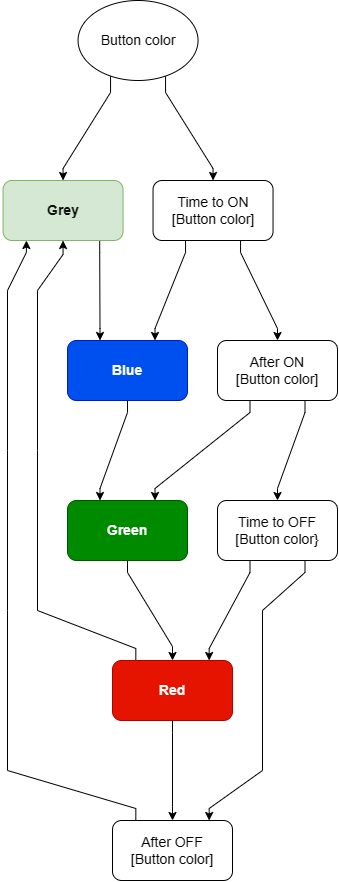

The diagram above was exported from draw.io. Its source (the exported page's mxGraphModel, read from the mxfile embedded in the PNG):
<mxGraphModel dx="2572" dy="1058" grid="1" gridSize="10" guides="1" tooltips="1" connect="1" arrows="1" fold="1" page="1" pageScale="1" pageWidth="850" pageHeight="1100" math="0" shadow="0">
  <root>
    <mxCell id="0" />
    <mxCell id="1" parent="0" />
    <mxCell id="adwawyZv-3A5qVxNw1GV-40" style="edgeStyle=orthogonalEdgeStyle;rounded=0;orthogonalLoop=1;jettySize=auto;html=1;noEdgeStyle=1;orthogonal=1;" edge="1" parent="1" source="k6oADe4WgPtSWMKoOq4d-6" target="k6oADe4WgPtSWMKoOq4d-9">
      <mxGeometry relative="1" as="geometry">
        <Array as="points">
          <mxPoint x="92.21354166666666" y="252" />
          <mxPoint x="92.5" y="328" />
        </Array>
      </mxGeometry>
    </mxCell>
    <mxCell id="k6oADe4WgPtSWMKoOq4d-6" value="&lt;span style=&quot;font-size: 14px;&quot;&gt;&lt;font color=&quot;#0f0f0f&quot;&gt;&lt;b&gt;Grey&lt;/b&gt;&lt;/font&gt;&lt;/span&gt;" style="rounded=1;whiteSpace=wrap;html=1;fillColor=#d5e8d4;strokeColor=#82b366;" parent="1" vertex="1">
      <mxGeometry x="-4.453125" y="180" width="120" height="60" as="geometry" />
    </mxCell>
    <mxCell id="adwawyZv-3A5qVxNw1GV-31" style="edgeStyle=orthogonalEdgeStyle;rounded=0;orthogonalLoop=1;jettySize=auto;html=1;noEdgeStyle=1;orthogonal=1;" edge="1" parent="1" source="k6oADe4WgPtSWMKoOq4d-7" target="k6oADe4WgPtSWMKoOq4d-10">
      <mxGeometry relative="1" as="geometry">
        <Array as="points">
          <mxPoint x="233.046875" y="252" />
          <mxPoint x="270" y="328" />
        </Array>
      </mxGeometry>
    </mxCell>
    <mxCell id="adwawyZv-3A5qVxNw1GV-46" style="edgeStyle=orthogonalEdgeStyle;rounded=0;orthogonalLoop=1;jettySize=auto;html=1;noEdgeStyle=1;orthogonal=1;" edge="1" parent="1" source="k6oADe4WgPtSWMKoOq4d-7" target="k6oADe4WgPtSWMKoOq4d-9">
      <mxGeometry relative="1" as="geometry">
        <Array as="points">
          <mxPoint x="178.046875" y="252" />
          <mxPoint x="147.5" y="328" />
        </Array>
      </mxGeometry>
    </mxCell>
    <mxCell id="k6oADe4WgPtSWMKoOq4d-7" value="&lt;font style=&quot;font-size: 14px;&quot;&gt;Time to ON&lt;br&gt;[Button color]&lt;/font&gt;" style="rounded=1;whiteSpace=wrap;html=1;" parent="1" vertex="1">
      <mxGeometry x="145.546875" y="180" width="120" height="60" as="geometry" />
    </mxCell>
    <mxCell id="adwawyZv-3A5qVxNw1GV-33" style="edgeStyle=orthogonalEdgeStyle;rounded=0;orthogonalLoop=1;jettySize=auto;html=1;noEdgeStyle=1;orthogonal=1;" edge="1" parent="1" source="k6oADe4WgPtSWMKoOq4d-9" target="k6oADe4WgPtSWMKoOq4d-12">
      <mxGeometry relative="1" as="geometry">
        <Array as="points">
          <mxPoint x="120" y="412" />
          <mxPoint x="92.5" y="488" />
        </Array>
      </mxGeometry>
    </mxCell>
    <mxCell id="k6oADe4WgPtSWMKoOq4d-9" value="&lt;font style=&quot;font-size: 14px;&quot;&gt;&lt;b&gt;Blue&lt;/b&gt;&lt;/font&gt;" style="rounded=1;whiteSpace=wrap;html=1;fillColor=#0050ef;fontColor=#ffffff;strokeColor=#001DBC;" parent="1" vertex="1">
      <mxGeometry x="60" y="340" width="120" height="60" as="geometry" />
    </mxCell>
    <mxCell id="adwawyZv-3A5qVxNw1GV-37" style="edgeStyle=orthogonalEdgeStyle;rounded=0;orthogonalLoop=1;jettySize=auto;html=1;noEdgeStyle=1;orthogonal=1;" edge="1" parent="1" source="k6oADe4WgPtSWMKoOq4d-10" target="k6oADe4WgPtSWMKoOq4d-13">
      <mxGeometry relative="1" as="geometry">
        <Array as="points">
          <mxPoint x="297.5" y="412" />
          <mxPoint x="270" y="488" />
        </Array>
      </mxGeometry>
    </mxCell>
    <mxCell id="adwawyZv-3A5qVxNw1GV-50" style="edgeStyle=orthogonalEdgeStyle;rounded=0;orthogonalLoop=1;jettySize=auto;html=1;noEdgeStyle=1;orthogonal=1;" edge="1" parent="1" source="k6oADe4WgPtSWMKoOq4d-10" target="k6oADe4WgPtSWMKoOq4d-12">
      <mxGeometry relative="1" as="geometry">
        <Array as="points">
          <mxPoint x="242.5" y="412" />
          <mxPoint x="147.5" y="488" />
        </Array>
      </mxGeometry>
    </mxCell>
    <mxCell id="k6oADe4WgPtSWMKoOq4d-10" value="&lt;span style=&quot;font-size: 14px;&quot;&gt;After ON&lt;br&gt;[Button color]&lt;br&gt;&lt;/span&gt;" style="rounded=1;whiteSpace=wrap;html=1;" parent="1" vertex="1">
      <mxGeometry x="210" y="340" width="120" height="60" as="geometry" />
    </mxCell>
    <mxCell id="adwawyZv-3A5qVxNw1GV-35" style="edgeStyle=orthogonalEdgeStyle;rounded=0;orthogonalLoop=1;jettySize=auto;html=1;noEdgeStyle=1;orthogonal=1;" edge="1" parent="1" source="k6oADe4WgPtSWMKoOq4d-12" target="k6oADe4WgPtSWMKoOq4d-15">
      <mxGeometry relative="1" as="geometry">
        <Array as="points">
          <mxPoint x="120" y="572" />
          <mxPoint x="165" y="646" />
        </Array>
      </mxGeometry>
    </mxCell>
    <mxCell id="k6oADe4WgPtSWMKoOq4d-12" value="&lt;font style=&quot;font-size: 14px;&quot;&gt;&lt;b&gt;Green&lt;/b&gt;&lt;/font&gt;" style="rounded=1;whiteSpace=wrap;html=1;fillColor=#008a00;fontColor=#ffffff;strokeColor=#005700;" parent="1" vertex="1">
      <mxGeometry x="60" y="500" width="120" height="60" as="geometry" />
    </mxCell>
    <mxCell id="adwawyZv-3A5qVxNw1GV-36" style="edgeStyle=orthogonalEdgeStyle;rounded=0;orthogonalLoop=1;jettySize=auto;html=1;noEdgeStyle=1;orthogonal=1;" edge="1" parent="1" source="k6oADe4WgPtSWMKoOq4d-13" target="k6oADe4WgPtSWMKoOq4d-15">
      <mxGeometry relative="1" as="geometry">
        <Array as="points">
          <mxPoint x="242.5" y="572" />
          <mxPoint x="201.66666666666666" y="648" />
        </Array>
      </mxGeometry>
    </mxCell>
    <mxCell id="adwawyZv-3A5qVxNw1GV-49" style="edgeStyle=orthogonalEdgeStyle;rounded=0;orthogonalLoop=1;jettySize=auto;html=1;noEdgeStyle=1;orthogonal=1;" edge="1" parent="1" source="k6oADe4WgPtSWMKoOq4d-13" target="k6oADe4WgPtSWMKoOq4d-16">
      <mxGeometry relative="1" as="geometry">
        <Array as="points">
          <mxPoint x="297.5" y="572" />
          <mxPoint x="255" y="610" />
          <mxPoint x="255" y="770" />
          <mxPoint x="201.66666666666666" y="808" />
        </Array>
      </mxGeometry>
    </mxCell>
    <mxCell id="k6oADe4WgPtSWMKoOq4d-13" value="&lt;font style=&quot;font-size: 14px;&quot;&gt;Time to OFF&lt;br&gt;[Button color}&lt;/font&gt;" style="rounded=1;whiteSpace=wrap;html=1;" parent="1" vertex="1">
      <mxGeometry x="210" y="500" width="120" height="60" as="geometry" />
    </mxCell>
    <mxCell id="adwawyZv-3A5qVxNw1GV-41" style="edgeStyle=orthogonalEdgeStyle;rounded=0;orthogonalLoop=1;jettySize=auto;html=1;noEdgeStyle=1;orthogonal=1;" edge="1" parent="1" source="k6oADe4WgPtSWMKoOq4d-15" target="k6oADe4WgPtSWMKoOq4d-6">
      <mxGeometry relative="1" as="geometry">
        <Array as="points">
          <mxPoint x="128.33333333333334" y="648" />
          <mxPoint x="30" y="610" />
          <mxPoint x="30" y="450" />
          <mxPoint x="30" y="450" />
          <mxPoint x="30" y="290" />
          <mxPoint x="55.546875" y="254" />
        </Array>
      </mxGeometry>
    </mxCell>
    <mxCell id="adwawyZv-3A5qVxNw1GV-48" style="edgeStyle=orthogonalEdgeStyle;rounded=0;orthogonalLoop=1;jettySize=auto;html=1;noEdgeStyle=1;orthogonal=1;" edge="1" parent="1" source="k6oADe4WgPtSWMKoOq4d-15" target="k6oADe4WgPtSWMKoOq4d-16">
      <mxGeometry relative="1" as="geometry">
        <Array as="points">
          <mxPoint x="165" y="732" />
          <mxPoint x="165" y="806" />
        </Array>
      </mxGeometry>
    </mxCell>
    <mxCell id="k6oADe4WgPtSWMKoOq4d-15" value="&lt;font style=&quot;font-size: 14px;&quot;&gt;&lt;b&gt;Red&lt;/b&gt;&lt;/font&gt;" style="rounded=1;whiteSpace=wrap;html=1;fillColor=#e51400;fontColor=#ffffff;strokeColor=#B20000;" parent="1" vertex="1">
      <mxGeometry x="105" y="660" width="120" height="60" as="geometry" />
    </mxCell>
    <mxCell id="adwawyZv-3A5qVxNw1GV-47" style="edgeStyle=orthogonalEdgeStyle;rounded=0;orthogonalLoop=1;jettySize=auto;html=1;noEdgeStyle=1;orthogonal=1;" edge="1" parent="1" source="k6oADe4WgPtSWMKoOq4d-16" target="k6oADe4WgPtSWMKoOq4d-6">
      <mxGeometry relative="1" as="geometry">
        <Array as="points">
          <mxPoint x="128.33333333333334" y="808" />
          <mxPoint y="770" />
          <mxPoint y="610" />
          <mxPoint y="610" />
          <mxPoint y="450" />
          <mxPoint y="450" />
          <mxPoint y="290" />
          <mxPoint x="18.880208333333332" y="252" />
        </Array>
      </mxGeometry>
    </mxCell>
    <mxCell id="k6oADe4WgPtSWMKoOq4d-16" value="&lt;font style=&quot;font-size: 14px;&quot;&gt;After OFF&lt;br&gt;[Button color]&lt;/font&gt;" style="rounded=1;whiteSpace=wrap;html=1;" parent="1" vertex="1">
      <mxGeometry x="105" y="820" width="120" height="60" as="geometry" />
    </mxCell>
    <mxCell id="adwawyZv-3A5qVxNw1GV-43" style="edgeStyle=orthogonalEdgeStyle;rounded=0;orthogonalLoop=1;jettySize=auto;html=1;noEdgeStyle=1;orthogonal=1;" edge="1" parent="1" source="adwawyZv-3A5qVxNw1GV-25" target="k6oADe4WgPtSWMKoOq4d-6">
      <mxGeometry relative="1" as="geometry">
        <Array as="points">
          <mxPoint x="103.046875" y="92" />
          <mxPoint x="55.546875" y="168" />
        </Array>
      </mxGeometry>
    </mxCell>
    <mxCell id="adwawyZv-3A5qVxNw1GV-44" style="edgeStyle=orthogonalEdgeStyle;rounded=0;orthogonalLoop=1;jettySize=auto;html=1;noEdgeStyle=1;orthogonal=1;" edge="1" parent="1" source="adwawyZv-3A5qVxNw1GV-25" target="k6oADe4WgPtSWMKoOq4d-7">
      <mxGeometry relative="1" as="geometry">
        <Array as="points">
          <mxPoint x="158.046875" y="92" />
          <mxPoint x="205.546875" y="168" />
        </Array>
      </mxGeometry>
    </mxCell>
    <mxCell id="adwawyZv-3A5qVxNw1GV-25" value="&lt;font style=&quot;font-size: 14px;&quot;&gt;Button color&lt;/font&gt;" style="ellipse;whiteSpace=wrap;html=1;" vertex="1" parent="1">
      <mxGeometry x="70.546875" width="120" height="80" as="geometry" />
    </mxCell>
  </root>
</mxGraphModel>